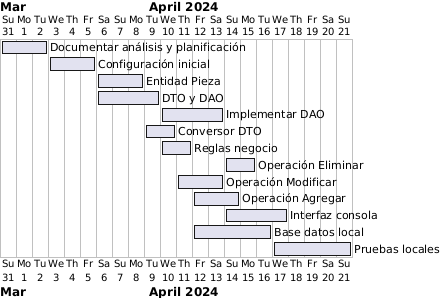

The diagram above was rendered by PlantUML. Its source (embedded in the PNG):
@startgantt
[Documentar análisis y planificación] requires 3 days
[Configuración inicial] requires 3 days
[Entidad Pieza] requires 3 days
[DTO y DAO] requires 4 days
[Implementar DAO] requires 4 days
[Conversor DTO] requires 3 days
[Reglas negocio] requires 3 days
[Operación Eliminar] requires 2 days
[Operación Modificar] requires 3 days
[Operación Agregar] requires 3 days
[Interfaz consola] requires 4 days
[Base datos local] requires 3 days
[Pruebas locales] requires 5 days

Project starts 2024-03-31
[Documentar análisis y planificación] ends 2024-04-02

[Configuración inicial] starts 2024-04-03 and ends 2024-04-05
[Entidad Pieza] starts 2024-04-06 and ends 2024-04-08
[DTO y DAO] starts 2024-04-06 and ends 2024-04-09

[Implementar DAO] starts 2024-04-10 and ends 2024-04-13
[Conversor DTO] starts 2024-04-09 and ends 2024-04-10
[Reglas negocio] starts 2024-04-10 and ends 2024-04-11

[Operación Eliminar] starts 2024-04-14 and ends 2024-04-15
[Operación Modificar] starts 2024-04-11 and ends 2024-04-13
[Operación Agregar] starts 2024-04-12 and ends 2024-04-14

[Interfaz consola] starts 2024-04-14 and ends 2024-04-17
[Base datos local] starts 2024-04-12 and ends 2024-04-16

[Pruebas locales] starts 2024-04-17 and ends 2024-04-21


@endgantt